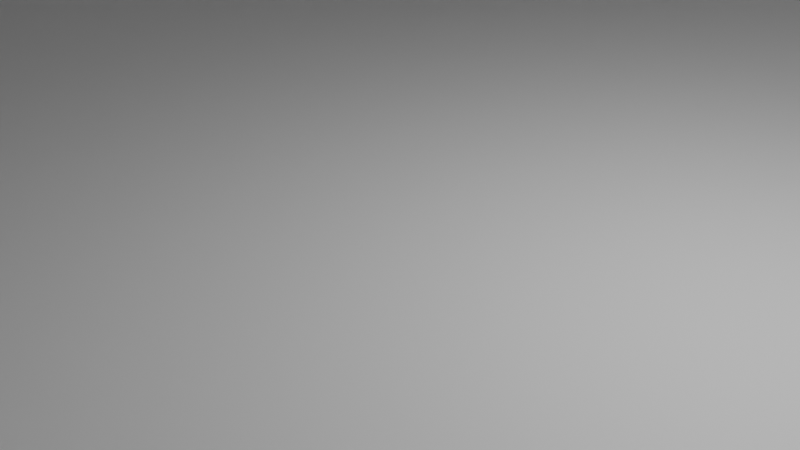 # Source: hub.blend  (saved by Blender 4.2.66; exported with 4.5.12 LTS)
import bpy
from mathutils import Matrix  # noqa: F401  (used for matrix-valued properties, if any)

bpy.ops.wm.read_factory_settings(use_empty=True)
scene = bpy.context.scene
scene.name = 'Scene'

# ---- collections
col_collection = bpy.data.collections.new('Collection'); scene.collection.children.link(col_collection)

# ---- materials (node trees are filled in below, after node groups)
mat_material = bpy.data.materials.new('Material')
mat_material.alpha_threshold = 0.0
mat_material.use_transparent_shadow = False
mat_material.roughness = 0.5
mat_material.line_color = (0.0, 0.0, 0.0, 1.0)

# ---- material node trees
mat_material.use_nodes = True; mat_material.node_tree.nodes.clear()
_N = mat_material.node_tree.nodes; _L = mat_material.node_tree.links
n0 = _N.new('ShaderNodeOutputMaterial'); n0.name = 'Material Output'; n0.location = (300, 300)
n1 = _N.new('ShaderNodeBsdfPrincipled'); n1.name = 'Principled BSDF'; n1.location = (10, 300)
n1.inputs[3].default_value = 1.45
_L.new(n1.outputs[0], n0.inputs[0])
n0.is_active_output = True

# ---- world
world_world = bpy.data.worlds.new('World'); scene.world = world_world
world_world.use_nodes = True; world_world.node_tree.nodes.clear()
_N = world_world.node_tree.nodes; _L = world_world.node_tree.links
n0 = _N.new('ShaderNodeOutputWorld'); n0.name = 'World Output'; n0.location = (300, 300)
n1 = _N.new('ShaderNodeBackground'); n1.name = 'Background'; n1.location = (10, 300)
n1.inputs[0].default_value = (0.05088, 0.05088, 0.05088, 1.0)
_L.new(n1.outputs[0], n0.inputs[0])
n0.is_active_output = True
world_world.color = (0.05088, 0.05088, 0.05088)
world_world.sun_shadow_jitter_overblur = 0.0

# ---- cameras
cam_camera = bpy.data.cameras.new('Camera')
cam_camera.clip_end = 100.0
cam_camera.ortho_scale = 7.314

# ---- lights
light_light = bpy.data.lights.new('Light', 'POINT')
light_light.energy = 1000.0
light_light.shadow_soft_size = 0.1

# ---- meshes
me_cube = bpy.data.meshes.new('Cube')
me_cube.from_pydata([(15.0, 15.0, 50.0), (15.0, -15.0, 50.0), (-15.0, 15.0, 50.0), (-15.0, -15.0, 50.0), (17.13, -17.13, 52.01), (-17.13, -17.13, 52.01), (17.13, 17.13, 52.01), (-17.13, 17.13, 52.01), (17.13, -17.13, 87.95), (-17.13, -17.13, 87.95), (17.13, 17.13, 87.95), (-17.13, 17.13, 87.95), (15.76, -15.76, 90.06), (-15.76, -15.76, 90.06), (15.76, 15.76, 90.06), (-15.76, 15.76, 90.06), (12.36, 17.13, 56.78), (-12.36, 17.13, 56.78), (-12.36, 17.13, 83.18), (12.36, 17.13, 83.18), (17.13, -12.36, 56.78), (17.13, 12.36, 56.78), (17.13, 12.36, 83.18), (17.13, -12.36, 83.18), (-17.13, 12.36, 56.78), (-17.13, -12.36, 56.78), (-17.13, -12.36, 83.18), (-17.13, 12.36, 83.18), (-12.36, -17.13, 56.78), (12.36, -17.13, 56.78), (12.36, -17.13, 83.18), (-12.36, -17.13, 83.18), (12.36, 14.86, 56.78), (-12.36, 14.86, 56.78), (-12.36, 14.86, 83.18), (12.36, 14.86, 83.18), (14.86, -12.36, 56.78), (14.86, 12.36, 56.78), (14.86, 12.36, 83.18), (14.86, -12.36, 83.18), (-14.86, 12.36, 56.78), (-14.86, -12.36, 56.78), (-14.86, -12.36, 83.18), (-14.86, 12.36, 83.18), (-12.36, -14.86, 56.78), (12.36, -14.86, 56.78), (12.36, -14.86, 83.18), (-12.36, -14.86, 83.18), (15.76, -15.76, 97.03), (-15.76, -15.76, 97.03), (15.76, 15.76, 97.03), (-15.76, 15.76, 97.03), (8.726, -8.726, 115.6), (-8.726, -8.726, 115.6), (8.726, 8.726, 115.6), (-8.726, 8.726, 115.6), (8.726, -8.726, 127.0), (-8.726, -8.726, 127.0), (8.726, 8.726, 127.0), (-8.726, 8.726, 127.0), (0.0, 0.0, 156.2), (-14.0, 14.0, -50.16), (14.0, 14.0, -50.16), (14.0, -14.0, -50.16), (-14.0, -14.0, -50.16), (14.0, 14.0, 96.09), (-14.0, 14.0, 96.09), (-14.0, -14.0, 96.09), (14.0, -14.0, 96.09), (15.0, 15.0, -50.0), (-15.0, -15.0, -50.0), (15.0, -15.0, -50.0), (-15.0, 15.0, -50.0), (0.0, -15.0, 50.0), (0.0, 15.0, 50.0), (0.0, -17.13, 52.01), (0.0, 17.13, 52.01), (0.0, -17.13, 87.95), (0.0, 17.13, 87.95), (0.0, -15.76, 90.06), (0.0, 15.76, 90.06), (0.0, 17.13, 56.78), (0.0, 17.13, 83.18), (0.0, -17.13, 56.78), (0.0, -17.13, 83.18), (0.0, 14.86, 56.78), (0.0, 14.86, 83.18), (0.0, -14.86, 56.78), (0.0, -14.86, 83.18), (0.0, -15.76, 97.03), (0.0, 15.76, 97.03), (0.0, -8.726, 115.6), (0.0, 8.726, 115.6), (0.0, -8.726, 127.0), (0.0, 8.726, 127.0), (0.0, -14.0, -50.16), (0.0, 14.0, 96.09), (0.0, -14.0, 96.09), (0.0, 15.0, -50.0), (0.0, -15.0, -50.0)], [], [(73, 1, 4, 75), (99, 73, 3, 70), (70, 3, 2, 72), (69, 0, 1, 71), (98, 74, 0, 69), (79, 12, 48, 89), (2, 3, 5, 7), (1, 0, 6, 4), (74, 2, 7, 76), (11, 9, 13, 15), (15, 13, 49, 51), (12, 14, 50, 48), (90, 51, 55, 92), (80, 15, 51, 90), (77, 8, 12, 79), (78, 11, 15, 80), (8, 10, 14, 12), (76, 7, 17, 81), (7, 11, 18, 17), (78, 10, 19, 82), (10, 6, 16, 19), (4, 6, 21, 20), (6, 10, 22, 21), (10, 8, 23, 22), (8, 4, 20, 23), (7, 5, 25, 24), (5, 9, 26, 25), (9, 11, 27, 26), (11, 7, 24, 27), (75, 4, 29, 83), (4, 8, 30, 29), (77, 9, 31, 84), (9, 5, 28, 31), (85, 33, 34, 86), (81, 85, 32, 16), (18, 34, 33, 17), (82, 86, 34, 18), (16, 32, 35, 19), (36, 37, 38, 39), (21, 37, 36, 20), (22, 38, 37, 21), (23, 39, 38, 22), (20, 36, 39, 23), (40, 41, 42, 43), (25, 41, 40, 24), (26, 42, 41, 25), (27, 43, 42, 26), (24, 40, 43, 27), (87, 45, 46, 88), (83, 87, 44, 28), (30, 46, 45, 29), (84, 88, 46, 30), (28, 44, 47, 31), (92, 55, 59, 94), (48, 50, 54, 52), (51, 49, 53, 55), (89, 48, 52, 91), (59, 57, 60), (52, 54, 58, 56), (55, 53, 57, 59), (91, 52, 56, 93), (57, 93, 56, 60), (58, 94, 59, 60), (56, 58, 60), (96, 65, 68, 97), (95, 64, 67, 97), (64, 61, 66, 67), (62, 63, 68, 65), (63, 95, 97, 68), (66, 96, 97, 67), (53, 91, 93, 57), (49, 89, 91, 53), (54, 92, 94, 58), (31, 47, 88, 84), (29, 45, 87, 83), (44, 87, 88, 47), (19, 35, 86, 82), (17, 33, 85, 81), (32, 85, 86, 35), (8, 77, 84, 30), (5, 75, 83, 28), (11, 78, 82, 18), (6, 76, 81, 16), (10, 78, 80, 14), (9, 77, 79, 13), (14, 80, 90, 50), (50, 90, 92, 54), (0, 74, 76, 6), (13, 79, 89, 49), (72, 2, 74, 98), (71, 1, 73, 99), (3, 73, 75, 5), (62, 65, 66, 61), (61, 64, 95, 63, 62), (98, 69, 71, 99, 70, 72)])
_uv = me_cube.uv_layers.new(name='UVMap')
_uv.uv.foreach_set('vector', [0.625, 0.875, 0.625, 0.75, 0.625, 0.75, 0.625, 0.875, 0.4017, 0.875, 0.625, 0.875, 0.625, 1.0, 0.4017, 1.0, 0.4017, 0.0, 0.625, 0.0, 0.625, 0.25, 0.4017, 0.25, 0.4017, 0.5, 0.625, 0.5, 0.625, 0.75, 0.4017, 0.75, 0.4017, 0.375, 0.625, 0.375, 0.625, 0.5, 0.4017, 0.5, 0.625, 0.875, 0.625, 0.75, 0.625, 0.75, 0.625, 0.875, 0.625, 0.25, 0.625, 0.0, 0.625, 0.0, 0.625, 0.25, 0.625, 0.75, 0.625, 0.5, 0.625, 0.5, 0.625, 0.75, 0.625, 0.375, 0.625, 0.25, 0.625, 0.25, 0.625, 0.375, 0.625, 0.25, 0.625, 0.0, 0.625, 0.0, 0.625, 0.25, 0.625, 0.25, 0.625, 0.0, 0.625, 0.0, 0.625, 0.25, 0.625, 0.75, 0.625, 0.5, 0.625, 0.5, 0.625, 0.75, 0.625, 0.375, 0.625, 0.25, 0.625, 0.25, 0.625, 0.375, 0.625, 0.375, 0.625, 0.25, 0.625, 0.25, 0.625, 0.375, 0.625, 0.875, 0.625, 0.75, 0.625, 0.75, 0.625, 0.875, 0.625, 0.375, 0.625, 0.25, 0.625, 0.25, 0.625, 0.375, 0.625, 0.75, 0.625, 0.5, 0.625, 0.5, 0.625, 0.75, 0.625, 0.375, 0.625, 0.25, 0.625, 0.2848, 0.625, 0.375, 0.625, 0.25, 0.625, 0.25, 0.625, 0.2848, 0.625, 0.2848, 0.625, 0.375, 0.625, 0.5, 0.625, 0.4652, 0.625, 0.375, 0.625, 0.5, 0.625, 0.5, 0.625, 0.4652, 0.625, 0.4652, 0.625, 0.75, 0.625, 0.5, 0.625, 0.5348, 0.625, 0.7152, 0.625, 0.5, 0.625, 0.5, 0.625, 0.5348, 0.625, 0.5348, 0.625, 0.5, 0.625, 0.75, 0.625, 0.7152, 0.625, 0.5348, 0.625, 0.75, 0.625, 0.75, 0.625, 0.7152, 0.625, 0.7152, 0.625, 0.25, 0.625, 0.0, 0.625, 0.03478, 0.625, 0.2152, 0.625, 0.0, 0.625, 0.0, 0.625, 0.03478, 0.625, 0.03478, 0.625, 0.0, 0.625, 0.25, 0.625, 0.2152, 0.625, 0.03478, 0.625, 0.25, 0.625, 0.25, 0.625, 0.2152, 0.625, 0.2152, 0.625, 0.875, 0.625, 0.75, 0.625, 0.7848, 0.625, 0.875, 0.625, 0.75, 0.625, 0.75, 0.625, 0.7848, 0.625, 0.7848, 0.625, 0.875, 0.625, 1.0, 0.625, 0.9652, 0.625, 0.875, 0.625, 1.0, 0.625, 1.0, 0.625, 0.9652, 0.625, 0.9652, 0.625, 0.375, 0.625, 0.2848, 0.625, 0.2848, 0.625, 0.375, 0.625, 0.375, 0.625, 0.375, 0.625, 0.4652, 0.625, 0.4652, 0.625, 0.2848, 0.625, 0.2848, 0.625, 0.2848, 0.625, 0.2848, 0.625, 0.375, 0.625, 0.375, 0.625, 0.2848, 0.625, 0.2848, 0.625, 0.4652, 0.625, 0.4652, 0.625, 0.4652, 0.625, 0.4652, 0.625, 0.7152, 0.625, 0.5348, 0.625, 0.5348, 0.625, 0.7152, 0.625, 0.5348, 0.625, 0.5348, 0.625, 0.7152, 0.625, 0.7152, 0.625, 0.5348, 0.625, 0.5348, 0.625, 0.5348, 0.625, 0.5348, 0.625, 0.7152, 0.625, 0.7152, 0.625, 0.5348, 0.625, 0.5348, 0.625, 0.7152, 0.625, 0.7152, 0.625, 0.7152, 0.625, 0.7152, 0.625, 0.2152, 0.625, 0.03478, 0.625, 0.03478, 0.625, 0.2152, 0.625, 0.03478, 0.625, 0.03478, 0.625, 0.2152, 0.625, 0.2152, 0.625, 0.03478, 0.625, 0.03478, 0.625, 0.03478, 0.625, 0.03478, 0.625, 0.2152, 0.625, 0.2152, 0.625, 0.03478, 0.625, 0.03478, 0.625, 0.2152, 0.625, 0.2152, 0.625, 0.2152, 0.625, 0.2152, 0.625, 0.875, 0.625, 0.7848, 0.625, 0.7848, 0.625, 0.875, 0.625, 0.875, 0.625, 0.875, 0.625, 0.9652, 0.625, 0.9652, 0.625, 0.7848, 0.625, 0.7848, 0.625, 0.7848, 0.625, 0.7848, 0.625, 0.875, 0.625, 0.875, 0.625, 0.7848, 0.625, 0.7848, 0.625, 0.9652, 0.625, 0.9652, 0.625, 0.9652, 0.625, 0.9652, 0.625, 0.375, 0.625, 0.25, 0.625, 0.25, 0.625, 0.375, 0.625, 0.75, 0.625, 0.5, 0.625, 0.5, 0.625, 0.75, 0.625, 0.25, 0.625, 0.0, 0.625, 0.0, 0.625, 0.25, 0.625, 0.875, 0.625, 0.75, 0.625, 0.75, 0.625, 0.875, 0.625, 0.25, 0.625, 0.0, 0.625, 0.25, 0.625, 0.75, 0.625, 0.5, 0.625, 0.5, 0.625, 0.75, 0.625, 0.25, 0.625, 0.0, 0.625, 0.0, 0.625, 0.25, 0.625, 0.875, 0.625, 0.75, 0.625, 0.75, 0.625, 0.875, 0.625, 1.0, 0.625, 0.875, 0.625, 0.75, 0.625, 1.0, 0.625, 0.5, 0.625, 0.375, 0.625, 0.25, 0.625, 0.5, 0.625, 0.75, 0.625, 0.5, 0.625, 0.75, 0.25, 0.5083, 0.3667, 0.5083, 0.3667, 0.7417, 0.25, 0.7417, 0.25, 0.7417, 0.1333, 0.7417, 0.1333, 0.7417, 0.25, 0.7417, 0.1333, 0.7417, 0.1333, 0.5083, 0.1333, 0.5083, 0.1333, 0.7417, 0.3667, 0.5083, 0.3667, 0.7417, 0.3667, 0.7417, 0.3667, 0.5083, 0.3667, 0.7417, 0.25, 0.7417, 0.25, 0.7417, 0.3667, 0.7417, 0.1333, 0.5083, 0.25, 0.5083, 0.25, 0.7417, 0.1333, 0.7417, 0.625, 1.0, 0.625, 0.875, 0.625, 0.875, 0.625, 1.0, 0.625, 1.0, 0.625, 0.875, 0.625, 0.875, 0.625, 1.0, 0.625, 0.5, 0.625, 0.375, 0.625, 0.375, 0.625, 0.5, 0.625, 0.9652, 0.625, 0.9652, 0.625, 0.875, 0.625, 0.875, 0.625, 0.7848, 0.625, 0.7848, 0.625, 0.875, 0.625, 0.875, 0.625, 0.9652, 0.625, 0.875, 0.625, 0.875, 0.625, 0.9652, 0.625, 0.4652, 0.625, 0.4652, 0.625, 0.375, 0.625, 0.375, 0.625, 0.2848, 0.625, 0.2848, 0.625, 0.375, 0.625, 0.375, 0.625, 0.4652, 0.625, 0.375, 0.625, 0.375, 0.625, 0.4652, 0.625, 0.75, 0.625, 0.875, 0.625, 0.875, 0.625, 0.7848, 0.625, 1.0, 0.625, 0.875, 0.625, 0.875, 0.625, 0.9652, 0.625, 0.25, 0.625, 0.375, 0.625, 0.375, 0.625, 0.2848, 0.625, 0.5, 0.625, 0.375, 0.625, 0.375, 0.625, 0.4652, 0.625, 0.5, 0.625, 0.375, 0.625, 0.375, 0.625, 0.5, 0.625, 1.0, 0.625, 0.875, 0.625, 0.875, 0.625, 1.0, 0.625, 0.5, 0.625, 0.375, 0.625, 0.375, 0.625, 0.5, 0.625, 0.5, 0.625, 0.375, 0.625, 0.375, 0.625, 0.5, 0.625, 0.5, 0.625, 0.375, 0.625, 0.375, 0.625, 0.5, 0.625, 1.0, 0.625, 0.875, 0.625, 0.875, 0.625, 1.0, 0.4017, 0.25, 0.625, 0.25, 0.625, 0.375, 0.4017, 0.375, 0.4017, 0.75, 0.625, 0.75, 0.625, 0.875, 0.4017, 0.875, 0.625, 1.0, 0.625, 0.875, 0.625, 0.875, 0.625, 1.0, 0.3667, 0.5083, 0.3667, 0.5083, 0.1333, 0.5083, 0.1333, 0.5083, 0.1333, 0.5083, 0.1333, 0.7417, 0.25, 0.7417, 0.3667, 0.7417, 0.3667, 0.5083, 0.4017, 0.375, 0.4017, 0.5, 0.4017, 0.75, 0.4017, 0.875, 0.4017, 0.0, 0.4017, 0.25])
me_cube.materials.append(mat_material)
me_cube.use_mirror_vertex_groups = False
me_cube.update()
me_cube_002 = bpy.data.meshes.new('Cube.002')
me_cube_002.from_pydata([(-4.256, -1.0, -1.0), (-4.256, -1.0, 2.0), (-4.256, 1.0, -1.0), (-4.256, 1.0, 2.0), (1.0, -1.0, -1.0), (1.0, -1.0, 2.0), (1.0, 1.0, -1.0), (1.0, 1.0, 2.0), (-4.256, -1.0, 0.0), (-4.256, 1.0, 0.0), (1.0, 1.0, 0.0), (1.0, -1.0, 0.0), (1.5, 1.0, 0.0), (1.5, 1.0, -1.0), (1.5, -1.5, -1.0), (1.5, -1.5, 0.0), (-4.256, -1.5, -1.0), (-4.256, -1.5, 0.0), (-4.256, -1.2, 2.2), (-4.256, 1.0, 2.2), (1.0, 1.0, 2.2), (1.0, -1.2, 2.2), (-4.256, -1.2, 2.5), (-4.256, 1.0, 2.5), (1.0, 1.0, 2.5), (1.0, -1.2, 2.5), (-4.256, -1.0, 2.7), (-4.256, 1.0, 2.7), (1.0, 1.0, 2.7), (1.0, -1.0, 2.7), (-4.256, -1.0, 2.945), (-4.256, 1.0, 2.945), (1.0, 1.0, 2.945), (1.0, -1.0, 2.945)], [], [(8, 1, 3, 9), (9, 3, 7, 10), (10, 7, 5, 11), (11, 5, 1, 8), (2, 6, 4, 0), (5, 7, 20, 21), (11, 8, 17, 15), (4, 6, 13, 14), (2, 9, 10, 6), (0, 8, 9, 2), (14, 15, 17, 16), (13, 12, 15, 14), (8, 0, 16, 17), (0, 4, 14, 16), (10, 11, 15, 12), (6, 10, 12, 13), (19, 18, 22, 23), (3, 1, 18, 19), (1, 5, 21, 18), (7, 3, 19, 20), (22, 25, 29, 26), (18, 21, 25, 22), (20, 19, 23, 24), (21, 20, 24, 25), (29, 28, 32, 33), (24, 23, 27, 28), (25, 24, 28, 29), (23, 22, 26, 27), (32, 31, 30, 33), (27, 26, 30, 31), (26, 29, 33, 30), (28, 27, 31, 32)])
_uv = me_cube_002.uv_layers.new(name='UVMap')
_uv.uv.foreach_set('vector', [0.5, 0.0, 0.625, 0.0, 0.625, 0.25, 0.5, 0.25, 0.5, 0.25, 0.625, 0.25, 0.625, 0.5, 0.5, 0.5, 0.5, 0.5, 0.625, 0.5, 0.625, 0.75, 0.5, 0.75, 0.5, 0.75, 0.625, 0.75, 0.625, 1.0, 0.5, 1.0, 0.125, 0.5, 0.375, 0.5, 0.375, 0.75, 0.125, 0.75, 0.625, 0.75, 0.625, 0.5, 0.625, 0.5, 0.625, 0.75, 0.5, 0.75, 0.5, 1.0, 0.5, 1.0, 0.5, 0.75, 0.375, 0.75, 0.375, 0.5, 0.375, 0.5, 0.375, 0.75, 0.375, 0.25, 0.5, 0.25, 0.5, 0.5, 0.375, 0.5, 0.375, 0.0, 0.5, 0.0, 0.5, 0.25, 0.375, 0.25, 0.375, 0.75, 0.5, 0.75, 0.5, 1.0, 0.375, 1.0, 0.375, 0.5, 0.5, 0.5, 0.5, 0.75, 0.375, 0.75, 0.5, 0.0, 0.375, 0.0, 0.375, 0.0, 0.5, 0.0, 0.125, 0.75, 0.375, 0.75, 0.375, 0.75, 0.125, 0.75, 0.5, 0.5, 0.5, 0.75, 0.5, 0.75, 0.5, 0.5, 0.375, 0.5, 0.5, 0.5, 0.5, 0.5, 0.375, 0.5, 0.625, 0.25, 0.625, 0.0, 0.625, 0.0, 0.625, 0.25, 0.625, 0.25, 0.625, 0.0, 0.625, 0.0, 0.625, 0.25, 0.625, 1.0, 0.625, 0.75, 0.625, 0.75, 0.625, 1.0, 0.625, 0.5, 0.625, 0.25, 0.625, 0.25, 0.625, 0.5, 0.625, 1.0, 0.625, 0.75, 0.625, 0.75, 0.625, 1.0, 0.625, 1.0, 0.625, 0.75, 0.625, 0.75, 0.625, 1.0, 0.625, 0.5, 0.625, 0.25, 0.625, 0.25, 0.625, 0.5, 0.625, 0.75, 0.625, 0.5, 0.625, 0.5, 0.625, 0.75, 0.625, 0.75, 0.625, 0.5, 0.625, 0.5, 0.625, 0.75, 0.625, 0.5, 0.625, 0.25, 0.625, 0.25, 0.625, 0.5, 0.625, 0.75, 0.625, 0.5, 0.625, 0.5, 0.625, 0.75, 0.625, 0.25, 0.625, 0.0, 0.625, 0.0, 0.625, 0.25, 0.625, 0.5, 0.875, 0.5, 0.875, 0.75, 0.625, 0.75, 0.625, 0.25, 0.625, 0.0, 0.625, 0.0, 0.625, 0.25, 0.625, 1.0, 0.625, 0.75, 0.625, 0.75, 0.625, 1.0, 0.625, 0.5, 0.625, 0.25, 0.625, 0.25, 0.625, 0.5])
me_cube_002.update()
me_cube_001 = bpy.data.meshes.new('Cube.001')
me_cube_001.from_pydata([(-1.115, -1.0, -0.2734), (-1.303, -1.0, 0.1094), (-1.115, 1.0, -0.2734), (-1.303, 1.0, 0.1094), (1.11, -1.0, -0.2976), (1.298, -1.0, 0.1187), (1.11, 1.0, -0.2976), (1.298, 1.0, 0.1187), (0.0, 1.0, -0.8901), (0.0, 1.0, 0.6516), (0.0, -1.0, -0.8901), (0.0, -1.0, 0.6516), (-0.6789, 1.0, -0.6432), (-1.216, -1.0, 0.646), (-1.216, 1.0, 0.646), (-0.6789, -1.0, -0.6432), (1.234, 1.0, 0.6497), (0.6927, -1.0, -0.6209), (0.6927, 1.0, -0.6209), (1.234, -1.0, 0.6497)], [], [(0, 1, 3, 2), (18, 16, 7, 6), (6, 7, 5, 4), (15, 13, 1, 0), (18, 6, 4, 17), (14, 3, 1, 13), (16, 9, 11, 19), (12, 8, 10, 15), (17, 19, 11, 10), (12, 14, 9, 8), (2, 3, 14, 12), (2, 12, 15, 0), (9, 14, 13, 11), (10, 11, 13, 15), (4, 5, 19, 17), (7, 16, 19, 5), (8, 18, 17, 10), (8, 9, 16, 18)])
_uv = me_cube_001.uv_layers.new(name='UVMap')
_uv.uv.foreach_set('vector', [0.375, 0.0, 0.625, 0.0, 0.625, 0.25, 0.375, 0.25, 0.375, 0.4375, 0.625, 0.4375, 0.625, 0.5, 0.375, 0.5, 0.375, 0.5, 0.625, 0.5, 0.625, 0.75, 0.375, 0.75, 0.375, 0.9375, 0.625, 0.9375, 0.625, 1.0, 0.375, 1.0, 0.3125, 0.5, 0.375, 0.5, 0.375, 0.75, 0.3125, 0.75, 0.8125, 0.5, 0.875, 0.5, 0.875, 0.75, 0.8125, 0.75, 0.6875, 0.5, 0.75, 0.5, 0.75, 0.75, 0.6875, 0.75, 0.1875, 0.5, 0.25, 0.5, 0.25, 0.75, 0.1875, 0.75, 0.375, 0.8125, 0.625, 0.8125, 0.625, 0.875, 0.375, 0.875, 0.375, 0.3125, 0.625, 0.3125, 0.625, 0.375, 0.375, 0.375, 0.375, 0.25, 0.625, 0.25, 0.625, 0.3125, 0.375, 0.3125, 0.125, 0.5, 0.1875, 0.5, 0.1875, 0.75, 0.125, 0.75, 0.75, 0.5, 0.8125, 0.5, 0.8125, 0.75, 0.75, 0.75, 0.375, 0.875, 0.625, 0.875, 0.625, 0.9375, 0.375, 0.9375, 0.375, 0.75, 0.625, 0.75, 0.625, 0.8125, 0.375, 0.8125, 0.625, 0.5, 0.6875, 0.5, 0.6875, 0.75, 0.625, 0.75, 0.25, 0.5, 0.3125, 0.5, 0.3125, 0.75, 0.25, 0.75, 0.375, 0.375, 0.625, 0.375, 0.625, 0.4375, 0.375, 0.4375])
me_cube_001.update()

# ---- curves / text
cu_b_ziercurve = bpy.data.curves.new('BézierCurve', 'CURVE')
cu_b_ziercurve.dimensions = '3D'
_sp = cu_b_ziercurve.splines.new('BEZIER'); _sp.bezier_points.add(4)
_sp.bezier_points.foreach_set('co', [-1.128, -1.276, 0.0, -0.5347, -1.297, 0.0, -0.04379, -0.9862, 0.0, 0.5365, -0.5535, 0.0, 1.0, 0.0, 0.0])
_sp.bezier_points.foreach_set('handle_left', [-1.326, -1.27, 0.0, -0.6192, -1.509, 0.0, -0.09618, -1.186, 0.0, 0.5145, -0.9226, 0.0, 1.005, -0.4104, 0.0])
_sp.bezier_points.foreach_set('handle_right', [-1.082, -1.646, 0.0, -0.2079, -1.362, 0.0, 0.283, -1.051, 0.0, 0.9376, -0.5508, 0.0, 0.988, 0.9999, 0.0])
for _p, _l, _r in zip(_sp.bezier_points, ['VECTOR', 'FREE', 'FREE', 'FREE', 'ALIGNED'], ['FREE', 'FREE', 'FREE', 'FREE', 'ALIGNED']): _p.handle_left_type = _l; _p.handle_right_type = _r
_sp.order_u = 0
_sp.order_v = 0
cu_b_ziercurve.use_path = True
cu_b_ziercurve.bevel_mode = 'OBJECT'
cu_b_ziercurve.bevel_profile.use_clip = True
cu_b_ziercurve.bevel_resolution = 1
cu_b_ziercurve.fill_mode = 'FULL'
cu_b_ziercurve.taper_radius_mode = 'ADD'
cu_b_ziercurve_007 = bpy.data.curves.new('BézierCurve.007', 'CURVE')
cu_b_ziercurve_007.dimensions = '3D'
_sp = cu_b_ziercurve_007.splines.new('BEZIER'); _sp.bezier_points.add(1)
_sp.bezier_points.foreach_set('co', [-4.974, -5.245e-07, 0.0, 0.4243, 0.002037, 11.97])
_sp.bezier_points.foreach_set('handle_left', [-4.974, -5.245e-07, -0.7071, -1.725, -0.01085, 11.0])
_sp.bezier_points.foreach_set('handle_right', [-4.974, -5.245e-07, 7.39, 1.336, 0.007502, 12.38])
for _p, _l, _r in zip(_sp.bezier_points, ['ALIGNED', 'ALIGNED'], ['ALIGNED', 'ALIGNED']): _p.handle_left_type = _l; _p.handle_right_type = _r
_sp.order_u = 0
_sp.order_v = 0
cu_b_ziercurve_007.use_path = True
cu_b_ziercurve_007.bevel_mode = 'OBJECT'
cu_b_ziercurve_007.fill_mode = 'FULL'

# ---- objects
ob_tower = bpy.data.objects.new('Tower', me_cube)
ob_light = bpy.data.objects.new('Light', light_light)
ob_camera = bpy.data.objects.new('Camera', cam_camera)
ob_cube_001 = bpy.data.objects.new('Cube.001', me_cube_002)
ob_empty = bpy.data.objects.new('Empty', None)
ob_b_ziercurve = bpy.data.objects.new('BézierCurve', cu_b_ziercurve)
ob_b_ziercurve_007 = bpy.data.objects.new('BézierCurve.007', cu_b_ziercurve_007)
ob_door = bpy.data.objects.new('Door', None)
ob_cutout = bpy.data.objects.new('Cutout', me_cube_001)

# ---- transforms, parenting, visibility, modifiers, constraints
ob_tower.location = (0.0, 0.0, 50.0)
ob_tower.lock_rotations_4d = False
ob_tower.empty_display_type = 'ARROWS'
ob_tower.lineart.crease_threshold = 0.0
_m = ob_tower.modifiers.new('Boolean', 'BOOLEAN')
_m.object = ob_cutout
ob_light.location = (4.076, 1.005, 5.904)
ob_light.rotation_euler = (0.6503, 0.05522, 1.866)
ob_light.lock_rotations_4d = False
ob_light.empty_display_type = 'ARROWS'
ob_light.color = (0.0, 0.0, 0.0, 0.0)
ob_light.lineart.crease_threshold = 0.0
ob_camera.location = (7.359, -6.926, 4.958)
ob_camera.rotation_euler = (1.109, 0.0, 0.8149)
ob_camera.lock_rotations_4d = False
ob_camera.empty_display_type = 'ARROWS'
ob_camera.color = (0.0, 0.0, 0.0, 0.0)
ob_camera.display_type = 'WIRE'
ob_camera.lineart.crease_threshold = 0.0
ob_cube_001.parent = ob_door
ob_cube_001.location = (-5.0, 0.0, 0.0)
_m = ob_cube_001.modifiers.new('Mirror', 'MIRROR')
_m.mirror_object = ob_door
ob_empty.location = (0.0, 0.0, 0.0)
ob_b_ziercurve.location = (0.0, 0.0, 0.0)
ob_b_ziercurve_007.parent = ob_door
ob_b_ziercurve_007.location = (0.0, 0.6508, 2.931)
ob_b_ziercurve_007.rotation_euler = (0.0, -0.0, 3.142)
_m = ob_b_ziercurve_007.modifiers.new('Mirror', 'MIRROR')
_m.use_mirror_merge = False
ob_door.location = (0.0, -14.25, 0.9336)
ob_cutout.parent = ob_door
ob_cutout.location = (0.0, 0.0, 6.202)
ob_cutout.rotation_euler = (0.0, 0.0, 3.142)
ob_cutout.scale = (-4.434, -1.0, -10.92)
cu_b_ziercurve_007.bevel_object = ob_b_ziercurve

# ---- collection membership
col_collection.objects.link(ob_tower)
col_collection.objects.link(ob_light)
col_collection.objects.link(ob_camera)
col_collection.objects.link(ob_cube_001)
col_collection.objects.link(ob_empty)
col_collection.objects.link(ob_b_ziercurve)
col_collection.objects.link(ob_b_ziercurve_007)
col_collection.objects.link(ob_door)
col_collection.objects.link(ob_cutout)

# ---- scene / render settings (as saved in the file)
scene.camera = ob_camera
scene.frame_start = 1; scene.frame_end = 250; scene.frame_set(1)
scene.render.engine = 'BLENDER_EEVEE_NEXT'
bpy.context.view_layer.update()
